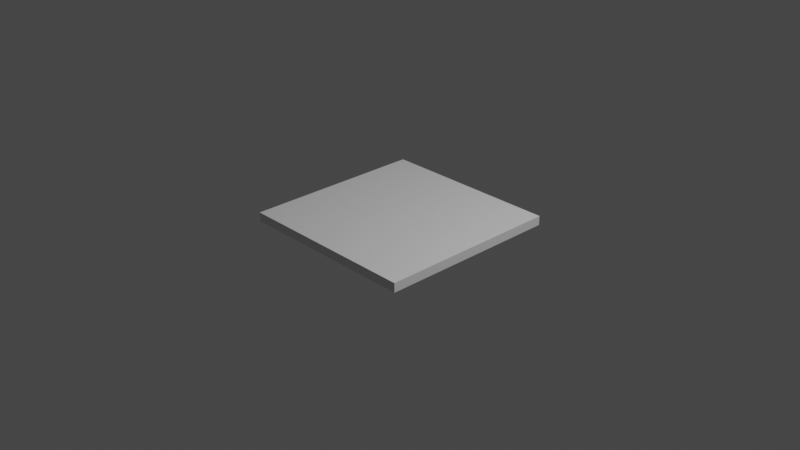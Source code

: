 # Source: floor.blend  (saved by Blender 2.80.55; exported with 4.5.12 LTS)
import bpy
from mathutils import Matrix  # noqa: F401  (used for matrix-valued properties, if any)

bpy.ops.wm.read_factory_settings(use_empty=True)
scene = bpy.context.scene
scene.name = 'Scene'

# ---- collections
col_collection = bpy.data.collections.new('Collection'); scene.collection.children.link(col_collection)

# ---- materials (node trees are filled in below, after node groups)
mat_material = bpy.data.materials.new('Material')
mat_material.alpha_threshold = 0.0
mat_material.use_transparent_shadow = False
mat_material.roughness = 0.5
mat_material.line_color = (0.0, 0.0, 0.0, 1.0)

# ---- material node trees
mat_material.use_nodes = True; mat_material.node_tree.nodes.clear()
_N = mat_material.node_tree.nodes; _L = mat_material.node_tree.links
n0 = _N.new('ShaderNodeOutputMaterial'); n0.name = 'Material Output'; n0.location = (300, 300)
n1 = _N.new('ShaderNodeBsdfPrincipled'); n1.name = 'Principled BSDF'; n1.location = (10, 300)
n1.distribution = 'GGX'
n1.subsurface_method = 'BURLEY'
n1.inputs[3].default_value = 1.45
_L.new(n1.outputs[0], n0.inputs[0])
n0.is_active_output = True

# ---- world
world_world = bpy.data.worlds.new('World'); scene.world = world_world
world_world.use_nodes = True; world_world.node_tree.nodes.clear()
_N = world_world.node_tree.nodes; _L = world_world.node_tree.links
n0 = _N.new('ShaderNodeOutputWorld'); n0.name = 'World Output'; n0.location = (300, 300)
n1 = _N.new('ShaderNodeBackground'); n1.name = 'Background'; n1.location = (10, 300)
n1.inputs[0].default_value = (0.05088, 0.05088, 0.05088, 1.0)
_L.new(n1.outputs[0], n0.inputs[0])
n0.is_active_output = True
world_world.color = (0.05088, 0.05088, 0.05088)
world_world.use_sun_shadow = False
world_world.sun_shadow_jitter_overblur = 0.0

# ---- cameras
cam_camera = bpy.data.cameras.new('Camera')
cam_camera.clip_end = 100.0
cam_camera.ortho_scale = 7.314
cam_camera.dof.focus_distance = 0.0
cam_camera.dof.aperture_fstop = 128.0

# ---- lights
light_light = bpy.data.lights.new('Light', 'POINT')
light_light.transmission_factor = 0.0
light_light.cutoff_distance = 30.0
light_light.energy = 1000.0
light_light.shadow_buffer_clip_start = 1.001
light_light.shadow_soft_size = 0.1
light_light.shadow_maximum_resolution = 0.006
light_light.use_absolute_resolution = True

# ---- meshes
me_cube = bpy.data.meshes.new('Cube')
me_cube.from_pydata([(1.0, 1.0, 0.05), (1.0, 1.0, -0.05), (1.0, -1.0, 0.05), (1.0, -1.0, -0.05), (-1.0, 1.0, 0.05), (-1.0, 1.0, -0.05), (-1.0, -1.0, 0.05), (-1.0, -1.0, -0.05)], [], [(0, 4, 6, 2), (3, 2, 6, 7), (7, 6, 4, 5), (5, 1, 3, 7), (1, 0, 2, 3), (5, 4, 0, 1)])
_uv = me_cube.uv_layers.new(name='UVMap')
_uv.uv.foreach_set('vector', [0.5, 0.5, 0.5, 0.9761, 0.02388, 0.9761, 0.02388, 0.5, 7.236e-05, 0.5, 0.02388, 0.5, 0.02388, 0.9761, 7.236e-05, 0.9761, 0.02388, 0.9999, 0.02388, 0.9761, 0.5, 0.9761, 0.5, 0.9999, 0.5, 7.236e-05, 0.5, 0.4762, 0.02388, 0.4762, 0.02388, 7.236e-05, 0.5, 0.4762, 0.5, 0.5, 0.02388, 0.5, 0.02388, 0.4762, 0.5238, 0.9761, 0.5, 0.9761, 0.5, 0.5, 0.5238, 0.5])
me_cube.materials.append(mat_material)
me_cube.use_remesh_preserve_volume = False
me_cube.use_remesh_preserve_attributes = False
me_cube.use_mirror_vertex_groups = False
me_cube.update()

# ---- objects
ob_cube = bpy.data.objects.new('Cube', me_cube)
ob_light = bpy.data.objects.new('Light', light_light)
ob_camera = bpy.data.objects.new('Camera', cam_camera)

# ---- transforms, parenting, visibility, modifiers, constraints
ob_cube.location = (0.0, 0.0, 0.0)
ob_cube.lock_rotations_4d = False
ob_cube.empty_display_type = 'ARROWS'
ob_cube.lineart.crease_threshold = 0.0
ob_light.location = (4.076, 1.005, 5.904)
ob_light.rotation_euler = (0.6503, 0.05522, 1.866)
ob_light.lock_rotations_4d = False
ob_light.empty_display_type = 'ARROWS'
ob_light.color = (0.0, 0.0, 0.0, 0.0)
ob_light.lineart.crease_threshold = 0.0
ob_camera.location = (7.359, -6.926, 4.958)
ob_camera.rotation_euler = (1.109, 0.0, 0.8149)
ob_camera.lock_rotations_4d = False
ob_camera.empty_display_type = 'ARROWS'
ob_camera.color = (0.0, 0.0, 0.0, 0.0)
ob_camera.display_type = 'WIRE'
ob_camera.lineart.crease_threshold = 0.0

# ---- collection membership
col_collection.objects.link(ob_cube)
col_collection.objects.link(ob_light)
col_collection.objects.link(ob_camera)

# ---- scene / render settings (as saved in the file)
scene.camera = ob_camera
scene.frame_start = 1; scene.frame_end = 250; scene.frame_set(1)
scene.render.engine = 'BLENDER_EEVEE_NEXT'
scene.cycles.use_denoising = False
scene.cycles.samples = 128
scene.cycles.sampling_pattern = 'TABULATED_SOBOL'
scene.cycles.use_adaptive_sampling = False
scene.cycles.use_light_tree = False
scene.view_settings.view_transform = 'Filmic'
bpy.context.view_layer.update()
